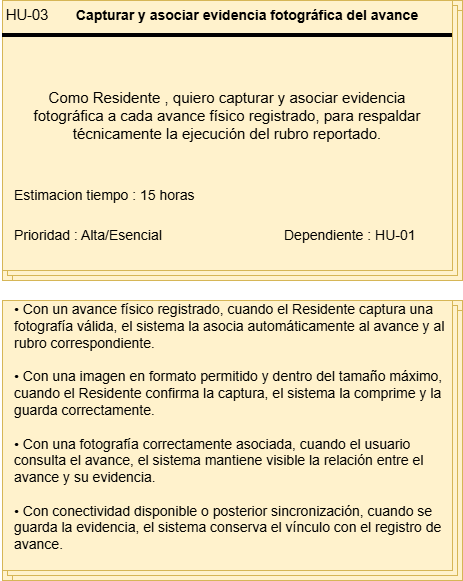

The diagram above was exported from draw.io. Its source (the exported page's mxGraphModel, read from the mxfile embedded in the PNG):
<mxGraphModel dx="1414" dy="743" grid="1" gridSize="10" guides="1" tooltips="1" connect="1" arrows="1" fold="1" page="1" pageScale="1" pageWidth="827" pageHeight="1169" math="0" shadow="0">
  <root>
    <mxCell id="0" />
    <mxCell id="1" parent="0" />
    <mxCell id="Q3rIHbWVIbV8S54wCumc-1" connectable="0" parent="1" style="group;fillColor=#fff2cc;strokeColor=#d6b656;" value="" vertex="1">
      <mxGeometry height="280" width="460" x="184" y="60" as="geometry" />
    </mxCell>
    <mxCell id="Q3rIHbWVIbV8S54wCumc-2" parent="Q3rIHbWVIbV8S54wCumc-1" style="verticalLabelPosition=bottom;verticalAlign=top;html=1;shape=mxgraph.basic.layered_rect;dx=10;outlineConnect=0;whiteSpace=wrap;fillColor=#fff2cc;strokeColor=#d6b656;" value="" vertex="1">
      <mxGeometry height="280" width="460" as="geometry" />
    </mxCell>
    <mxCell id="Q3rIHbWVIbV8S54wCumc-3" parent="Q3rIHbWVIbV8S54wCumc-1" style="line;strokeWidth=4;html=1;perimeter=backbonePerimeter;points=[];outlineConnect=0;" value="" vertex="1">
      <mxGeometry height="10" width="450" y="30" as="geometry" />
    </mxCell>
    <mxCell id="Q3rIHbWVIbV8S54wCumc-4" collapsed="1" parent="Q3rIHbWVIbV8S54wCumc-1" style="text;html=1;whiteSpace=wrap;strokeColor=none;fillColor=none;align=center;verticalAlign=middle;rounded=0;container=1;" value="&lt;span lang=&quot;EN-US&quot; style=&quot;font-size: 11pt; line-height: 115%; font-family: Arial, sans-serif;&quot;&gt;HU-03&lt;/span&gt;" vertex="1">
      <mxGeometry height="30" width="50" as="geometry">
        <mxRectangle height="30" width="60" as="alternateBounds" />
      </mxGeometry>
    </mxCell>
    <mxCell id="Q3rIHbWVIbV8S54wCumc-5" parent="Q3rIHbWVIbV8S54wCumc-1" style="text;html=1;whiteSpace=wrap;strokeColor=none;fillColor=none;align=center;verticalAlign=middle;rounded=0;container=1;fontSize=14;" value="&lt;b&gt;&lt;span lang=&quot;EN-US&quot; style=&quot;line-height: 115%; font-family: Arial, sans-serif;&quot;&gt;Capturar y asociar evidencia fotográfica del avance&lt;/span&gt;&lt;/b&gt;" vertex="1">
      <mxGeometry height="30" width="390" x="50" as="geometry" />
    </mxCell>
    <mxCell id="Q3rIHbWVIbV8S54wCumc-6" parent="Q3rIHbWVIbV8S54wCumc-1" style="text;html=1;whiteSpace=wrap;strokeColor=none;fillColor=none;align=center;verticalAlign=middle;rounded=0;container=1;fontSize=15;" value="Como Residente , quiero capturar y asociar evidencia fotográfica a cada avance físico registrado, para respaldar técnicamente la ejecución del rubro reportado." vertex="1">
      <mxGeometry height="130" width="430" x="10" y="50" as="geometry" />
    </mxCell>
    <mxCell id="Q3rIHbWVIbV8S54wCumc-7" parent="Q3rIHbWVIbV8S54wCumc-1" style="text;html=1;whiteSpace=wrap;strokeColor=none;fillColor=none;align=left;verticalAlign=middle;rounded=0;container=1;" value="&lt;font style=&quot;font-size: 14px;&quot;&gt;Estimacion tiempo : 15 horas&lt;/font&gt;" vertex="1">
      <mxGeometry height="30" width="190" x="10" y="180" as="geometry" />
    </mxCell>
    <mxCell id="Q3rIHbWVIbV8S54wCumc-8" parent="Q3rIHbWVIbV8S54wCumc-1" style="text;html=1;whiteSpace=wrap;strokeColor=none;fillColor=none;align=left;verticalAlign=middle;rounded=0;container=1;" value="&lt;font style=&quot;font-size: 14px;&quot;&gt;Prioridad : Alta/Esencial&lt;/font&gt;" vertex="1">
      <mxGeometry height="30" width="170" x="10" y="220" as="geometry" />
    </mxCell>
    <mxCell id="Q3rIHbWVIbV8S54wCumc-9" parent="Q3rIHbWVIbV8S54wCumc-1" style="text;html=1;whiteSpace=wrap;strokeColor=none;fillColor=none;align=left;verticalAlign=middle;rounded=0;container=1;" value="&lt;font style=&quot;font-size: 14px;&quot;&gt;Dependiente : HU-01&lt;/font&gt;" vertex="1">
      <mxGeometry height="30" width="170" x="280" y="220" as="geometry" />
    </mxCell>
    <mxCell id="Q3rIHbWVIbV8S54wCumc-10" connectable="0" parent="1" style="group" value="" vertex="1">
      <mxGeometry height="280" width="460" x="184" y="360" as="geometry" />
    </mxCell>
    <mxCell id="Q3rIHbWVIbV8S54wCumc-11" connectable="0" parent="Q3rIHbWVIbV8S54wCumc-10" style="group;fillColor=#fff2cc;strokeColor=#d6b656;container=0;" value="" vertex="1">
      <mxGeometry height="280" width="460" as="geometry" />
    </mxCell>
    <mxCell id="Q3rIHbWVIbV8S54wCumc-12" parent="Q3rIHbWVIbV8S54wCumc-10" style="verticalLabelPosition=bottom;verticalAlign=top;html=1;shape=mxgraph.basic.layered_rect;dx=10;outlineConnect=0;whiteSpace=wrap;fillColor=#fff2cc;strokeColor=#d6b656;container=0;" value="" vertex="1">
      <mxGeometry height="280" width="460" as="geometry" />
    </mxCell>
    <mxCell id="Q3rIHbWVIbV8S54wCumc-13" parent="Q3rIHbWVIbV8S54wCumc-10" style="text;html=1;whiteSpace=wrap;strokeColor=none;fillColor=none;align=left;verticalAlign=middle;rounded=0;container=1;fontSize=14;spacingLeft=10;" value="&lt;div&gt;• Con un avance físico registrado, cuando el Residente captura una fotografía válida, el sistema la asocia automáticamente al avance y al rubro correspondiente.&lt;/div&gt;&lt;div&gt;&lt;br&gt;&lt;/div&gt;&lt;div&gt;• Con una imagen en formato permitido y dentro del tamaño máximo, cuando el Residente confirma la captura, el sistema la comprime y la guarda correctamente.&lt;/div&gt;&lt;div&gt;&lt;br&gt;&lt;/div&gt;&lt;div&gt;• Con una fotografía correctamente asociada, cuando el usuario consulta el avance, el sistema mantiene visible la relación entre el avance y su evidencia.&lt;/div&gt;&lt;div&gt;&lt;br&gt;&lt;/div&gt;&lt;div&gt;• Con conectividad disponible o posterior sincronización, cuando se guarda la evidencia, el sistema conserva el vínculo con el registro de avance.&lt;/div&gt;&lt;div&gt;&lt;br&gt;&lt;/div&gt;" vertex="1">
      <mxGeometry height="270" width="446" as="geometry" />
    </mxCell>
  </root>
</mxGraphModel>